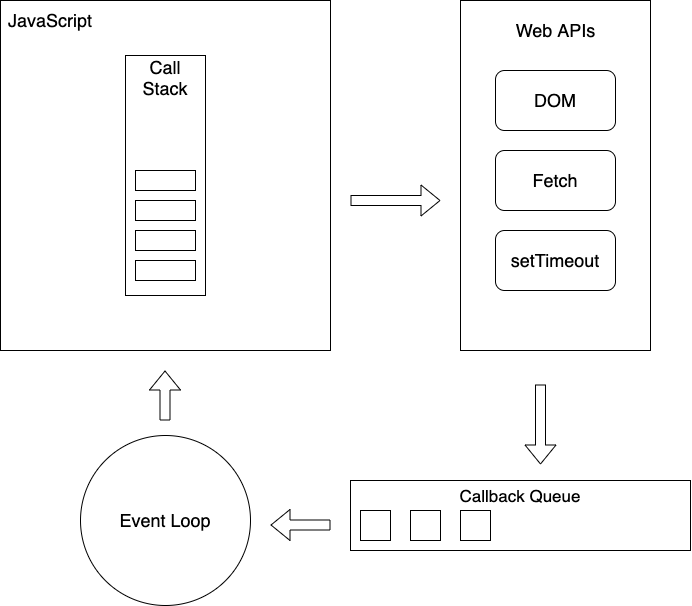

The diagram above was exported from draw.io. Its source (the exported page's mxGraphModel, read from the mxfile embedded in the PNG):
<mxGraphModel dx="1347" dy="696" grid="1" gridSize="10" guides="1" tooltips="1" connect="1" arrows="1" fold="1" page="1" pageScale="1" pageWidth="850" pageHeight="1100" math="0" shadow="0">
  <root>
    <mxCell id="0" />
    <mxCell id="1" parent="0" />
    <mxCell id="Bd3Er_YMUO2qb7um0DIA-3" value="" style="rounded=0;whiteSpace=wrap;html=1;" vertex="1" parent="1">
      <mxGeometry x="20" y="30" width="330" height="350" as="geometry" />
    </mxCell>
    <mxCell id="Bd3Er_YMUO2qb7um0DIA-2" value="" style="rounded=0;whiteSpace=wrap;html=1;" vertex="1" parent="1">
      <mxGeometry x="145" y="85" width="80" height="240" as="geometry" />
    </mxCell>
    <mxCell id="Bd3Er_YMUO2qb7um0DIA-4" value="&lt;font style=&quot;font-size: 18px&quot;&gt;JavaScript&lt;/font&gt;" style="text;html=1;strokeColor=none;fillColor=none;align=center;verticalAlign=middle;whiteSpace=wrap;rounded=0;" vertex="1" parent="1">
      <mxGeometry x="50" y="40" width="40" height="20" as="geometry" />
    </mxCell>
    <mxCell id="Bd3Er_YMUO2qb7um0DIA-6" value="&lt;font style=&quot;font-size: 18px&quot;&gt;Call Stack&lt;/font&gt;" style="text;html=1;strokeColor=none;fillColor=none;align=center;verticalAlign=middle;whiteSpace=wrap;rounded=0;" vertex="1" parent="1">
      <mxGeometry x="155" y="97" width="60" height="20" as="geometry" />
    </mxCell>
    <mxCell id="Bd3Er_YMUO2qb7um0DIA-7" value="" style="rounded=0;whiteSpace=wrap;html=1;" vertex="1" parent="1">
      <mxGeometry x="155" y="290" width="60" height="20" as="geometry" />
    </mxCell>
    <mxCell id="Bd3Er_YMUO2qb7um0DIA-8" value="" style="rounded=0;whiteSpace=wrap;html=1;" vertex="1" parent="1">
      <mxGeometry x="155" y="260" width="60" height="20" as="geometry" />
    </mxCell>
    <mxCell id="Bd3Er_YMUO2qb7um0DIA-9" value="" style="rounded=0;whiteSpace=wrap;html=1;" vertex="1" parent="1">
      <mxGeometry x="155" y="230" width="60" height="20" as="geometry" />
    </mxCell>
    <mxCell id="Bd3Er_YMUO2qb7um0DIA-10" value="" style="rounded=0;whiteSpace=wrap;html=1;" vertex="1" parent="1">
      <mxGeometry x="155" y="200" width="60" height="20" as="geometry" />
    </mxCell>
    <mxCell id="Bd3Er_YMUO2qb7um0DIA-11" value="" style="shape=flexArrow;endArrow=classic;html=1;" edge="1" parent="1">
      <mxGeometry width="50" height="50" relative="1" as="geometry">
        <mxPoint x="370" y="230" as="sourcePoint" />
        <mxPoint x="460" y="230" as="targetPoint" />
      </mxGeometry>
    </mxCell>
    <mxCell id="Bd3Er_YMUO2qb7um0DIA-13" value="" style="rounded=0;whiteSpace=wrap;html=1;" vertex="1" parent="1">
      <mxGeometry x="480" y="30" width="190" height="350" as="geometry" />
    </mxCell>
    <mxCell id="Bd3Er_YMUO2qb7um0DIA-14" value="&lt;font style=&quot;font-size: 18px&quot;&gt;Web APIs&lt;/font&gt;" style="text;html=1;strokeColor=none;fillColor=none;align=center;verticalAlign=middle;whiteSpace=wrap;rounded=0;" vertex="1" parent="1">
      <mxGeometry x="527.5" y="50" width="95" height="20" as="geometry" />
    </mxCell>
    <mxCell id="Bd3Er_YMUO2qb7um0DIA-15" value="&lt;font style=&quot;font-size: 18px&quot;&gt;DOM&lt;/font&gt;" style="rounded=1;whiteSpace=wrap;html=1;" vertex="1" parent="1">
      <mxGeometry x="515" y="100" width="120" height="60" as="geometry" />
    </mxCell>
    <mxCell id="Bd3Er_YMUO2qb7um0DIA-16" value="&lt;font style=&quot;font-size: 18px&quot;&gt;Fetch&lt;/font&gt;" style="rounded=1;whiteSpace=wrap;html=1;" vertex="1" parent="1">
      <mxGeometry x="515" y="180" width="120" height="60" as="geometry" />
    </mxCell>
    <mxCell id="Bd3Er_YMUO2qb7um0DIA-17" value="&lt;font style=&quot;font-size: 18px&quot;&gt;setTimeout&lt;/font&gt;" style="rounded=1;whiteSpace=wrap;html=1;" vertex="1" parent="1">
      <mxGeometry x="515" y="260" width="120" height="60" as="geometry" />
    </mxCell>
    <mxCell id="Bd3Er_YMUO2qb7um0DIA-18" value="" style="shape=flexArrow;endArrow=classic;html=1;" edge="1" parent="1">
      <mxGeometry width="50" height="50" relative="1" as="geometry">
        <mxPoint x="560" y="414" as="sourcePoint" />
        <mxPoint x="560" y="494" as="targetPoint" />
      </mxGeometry>
    </mxCell>
    <mxCell id="Bd3Er_YMUO2qb7um0DIA-20" value="" style="rounded=0;whiteSpace=wrap;html=1;" vertex="1" parent="1">
      <mxGeometry x="370" y="510" width="340" height="70" as="geometry" />
    </mxCell>
    <mxCell id="Bd3Er_YMUO2qb7um0DIA-21" value="&lt;font style=&quot;font-size: 17px&quot;&gt;Callback Queue&lt;/font&gt;" style="text;html=1;strokeColor=none;fillColor=none;align=center;verticalAlign=middle;whiteSpace=wrap;rounded=0;" vertex="1" parent="1">
      <mxGeometry x="460" y="515" width="160" height="20" as="geometry" />
    </mxCell>
    <mxCell id="Bd3Er_YMUO2qb7um0DIA-22" value="" style="whiteSpace=wrap;html=1;aspect=fixed;" vertex="1" parent="1">
      <mxGeometry x="380" y="540" width="30" height="30" as="geometry" />
    </mxCell>
    <mxCell id="Bd3Er_YMUO2qb7um0DIA-23" value="" style="whiteSpace=wrap;html=1;aspect=fixed;" vertex="1" parent="1">
      <mxGeometry x="430" y="540" width="30" height="30" as="geometry" />
    </mxCell>
    <mxCell id="Bd3Er_YMUO2qb7um0DIA-24" value="" style="whiteSpace=wrap;html=1;aspect=fixed;" vertex="1" parent="1">
      <mxGeometry x="480" y="540" width="30" height="30" as="geometry" />
    </mxCell>
    <mxCell id="Bd3Er_YMUO2qb7um0DIA-25" value="&lt;font style=&quot;font-size: 18px&quot;&gt;Event Loop&lt;/font&gt;" style="ellipse;whiteSpace=wrap;html=1;aspect=fixed;" vertex="1" parent="1">
      <mxGeometry x="100" y="465" width="170" height="170" as="geometry" />
    </mxCell>
    <mxCell id="Bd3Er_YMUO2qb7um0DIA-26" value="" style="shape=flexArrow;endArrow=classic;html=1;" edge="1" parent="1">
      <mxGeometry width="50" height="50" relative="1" as="geometry">
        <mxPoint x="350" y="554.5" as="sourcePoint" />
        <mxPoint x="290" y="554.5" as="targetPoint" />
      </mxGeometry>
    </mxCell>
    <mxCell id="Bd3Er_YMUO2qb7um0DIA-27" value="" style="shape=flexArrow;endArrow=classic;html=1;" edge="1" parent="1">
      <mxGeometry width="50" height="50" relative="1" as="geometry">
        <mxPoint x="184.5" y="450" as="sourcePoint" />
        <mxPoint x="184.5" y="400" as="targetPoint" />
      </mxGeometry>
    </mxCell>
  </root>
</mxGraphModel>